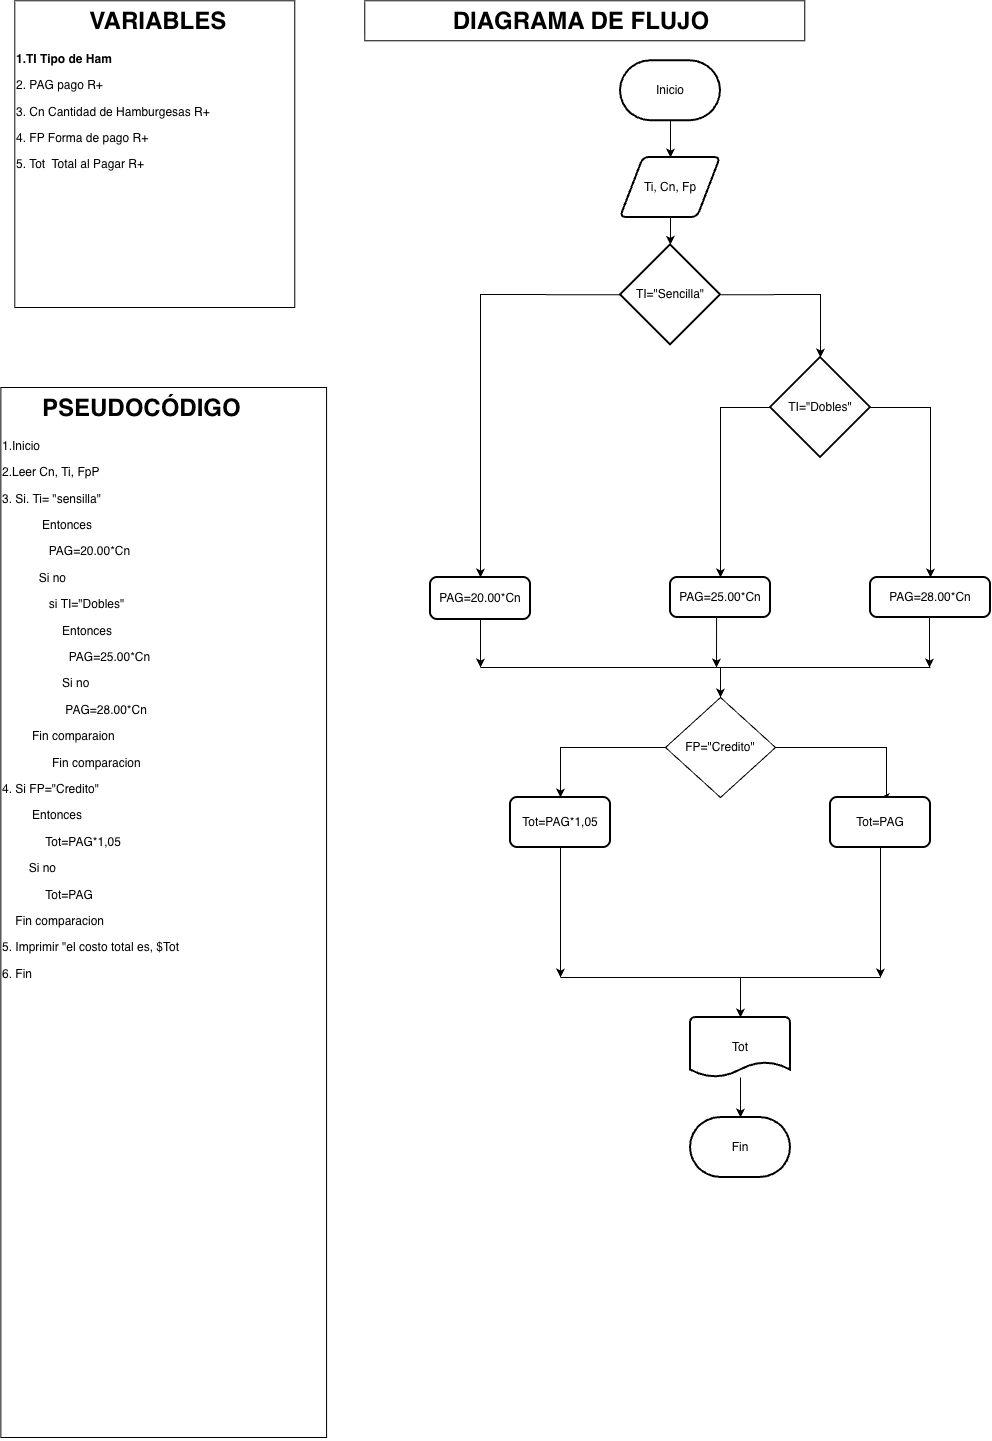

The diagram above was exported from draw.io. Its source (the exported page's mxGraphModel, read from the mxfile embedded in the PNG):
<mxGraphModel dx="964" dy="633" grid="1" gridSize="10" guides="1" tooltips="1" connect="1" arrows="1" fold="1" page="1" pageScale="1" pageWidth="827" pageHeight="1169" math="0" shadow="0">
  <root>
    <mxCell id="0" />
    <mxCell id="1" parent="0" />
    <mxCell id="Nivzseq2qpN03PClP_2A-2" parent="1" style="text;html=1;whiteSpace=wrap;overflow=hidden;rounded=0;perimeterSpacing=1;strokeColor=default;" value="&lt;h1 style=&quot;text-align: center; margin-top: 0px;&quot;&gt;&amp;nbsp; &amp;nbsp; &amp;nbsp; PSEUDOCÓDIGO&lt;/h1&gt;&lt;p&gt;1.Inicio&lt;/p&gt;&lt;p&gt;&lt;span style=&quot;background-color: transparent; color: light-dark(rgb(0, 0, 0), rgb(255, 255, 255));&quot;&gt;2.Leer Cn, Ti, FpP&lt;/span&gt;&lt;/p&gt;&lt;p&gt;&lt;span style=&quot;background-color: transparent; color: light-dark(rgb(0, 0, 0), rgb(255, 255, 255));&quot;&gt;3. Si. Ti= &quot;sensilla&quot;&amp;nbsp;&lt;/span&gt;&lt;/p&gt;&lt;p&gt;&amp;nbsp; &amp;nbsp; &amp;nbsp; &amp;nbsp; &amp;nbsp; &amp;nbsp; E&lt;span style=&quot;background-color: transparent; color: light-dark(rgb(0, 0, 0), rgb(255, 255, 255));&quot;&gt;ntonces&lt;/span&gt;&lt;/p&gt;&lt;p&gt;&amp;nbsp; &amp;nbsp; &amp;nbsp; &amp;nbsp; &amp;nbsp; &amp;nbsp; &amp;nbsp;&amp;nbsp;&lt;span style=&quot;text-align: center; background-color: transparent; color: light-dark(rgb(0, 0, 0), rgb(255, 255, 255));&quot;&gt;PAG=20.00*Cn&lt;/span&gt;&lt;/p&gt;&lt;p&gt;&amp;nbsp; &amp;nbsp; &amp;nbsp; &amp;nbsp; &amp;nbsp; &amp;nbsp;Si no&lt;/p&gt;&lt;p&gt;&amp;nbsp; &amp;nbsp; &amp;nbsp; &amp;nbsp; &amp;nbsp; &amp;nbsp; &amp;nbsp; si&amp;nbsp;&lt;span style=&quot;text-align: center; background-color: transparent; color: light-dark(rgb(0, 0, 0), rgb(255, 255, 255));&quot;&gt;TI=&quot;Dobles&quot;&lt;/span&gt;&lt;/p&gt;&lt;p&gt;&lt;span style=&quot;background-color: transparent; color: light-dark(rgb(0, 0, 0), rgb(255, 255, 255));&quot;&gt;&amp;nbsp; &amp;nbsp; &amp;nbsp; &amp;nbsp; &amp;nbsp; &amp;nbsp; &amp;nbsp; &amp;nbsp; &amp;nbsp; Entonces&lt;/span&gt;&lt;/p&gt;&lt;p&gt;&lt;span style=&quot;background-color: transparent; color: light-dark(rgb(0, 0, 0), rgb(255, 255, 255));&quot;&gt;&amp;nbsp; &amp;nbsp; &amp;nbsp; &amp;nbsp; &amp;nbsp; &amp;nbsp; &amp;nbsp; &amp;nbsp; &amp;nbsp; &amp;nbsp;&amp;nbsp;&lt;/span&gt;&lt;span style=&quot;text-align: center; background-color: transparent; color: light-dark(rgb(0, 0, 0), rgb(255, 255, 255));&quot;&gt;PAG=25.00*Cn&lt;/span&gt;&lt;/p&gt;&lt;p&gt;&lt;span style=&quot;text-align: center; background-color: transparent; color: light-dark(rgb(0, 0, 0), rgb(255, 255, 255));&quot;&gt;&amp;nbsp; &amp;nbsp; &amp;nbsp; &amp;nbsp; &amp;nbsp; &amp;nbsp; &amp;nbsp; &amp;nbsp; &amp;nbsp; Si no&lt;/span&gt;&lt;/p&gt;&lt;p&gt;&lt;span style=&quot;text-align: center; background-color: transparent; color: light-dark(rgb(0, 0, 0), rgb(255, 255, 255));&quot;&gt;&amp;nbsp; &amp;nbsp; &amp;nbsp; &amp;nbsp; &amp;nbsp; &amp;nbsp; &amp;nbsp; &amp;nbsp; &amp;nbsp; &amp;nbsp;&lt;/span&gt;&lt;span style=&quot;text-align: center; background-color: transparent; color: light-dark(rgb(0, 0, 0), rgb(255, 255, 255));&quot;&gt;PAG=28.00*Cn&lt;/span&gt;&lt;/p&gt;&lt;p&gt;&lt;span style=&quot;text-align: center; background-color: transparent; color: light-dark(rgb(0, 0, 0), rgb(255, 255, 255));&quot;&gt;&amp;nbsp; &amp;nbsp; &amp;nbsp; &amp;nbsp; &amp;nbsp;Fin comparaion&lt;/span&gt;&lt;/p&gt;&lt;p&gt;&lt;span style=&quot;text-align: center; background-color: transparent; color: light-dark(rgb(0, 0, 0), rgb(255, 255, 255));&quot;&gt;&amp;nbsp; &amp;nbsp; &amp;nbsp; &amp;nbsp; &amp;nbsp; &amp;nbsp; &amp;nbsp; &amp;nbsp;Fin comparacion&lt;/span&gt;&lt;/p&gt;&lt;p&gt;&lt;span style=&quot;text-align: center; background-color: transparent; color: light-dark(rgb(0, 0, 0), rgb(255, 255, 255));&quot;&gt;4. Si&amp;nbsp;&lt;/span&gt;&lt;span style=&quot;text-align: center; background-color: transparent; color: light-dark(rgb(0, 0, 0), rgb(255, 255, 255));&quot;&gt;FP=&quot;Credito&quot;&lt;/span&gt;&lt;/p&gt;&lt;p&gt;&lt;span style=&quot;text-align: center; background-color: transparent; color: light-dark(rgb(0, 0, 0), rgb(255, 255, 255));&quot;&gt;&amp;nbsp; &amp;nbsp; &amp;nbsp; &amp;nbsp; &amp;nbsp;Entonces&amp;nbsp;&lt;/span&gt;&lt;/p&gt;&lt;p&gt;&lt;span style=&quot;text-align: center; background-color: transparent; color: light-dark(rgb(0, 0, 0), rgb(255, 255, 255));&quot;&gt;&amp;nbsp; &amp;nbsp; &amp;nbsp; &amp;nbsp; &amp;nbsp; &amp;nbsp; &amp;nbsp;&lt;/span&gt;&lt;span style=&quot;text-align: center; background-color: transparent; color: light-dark(rgb(0, 0, 0), rgb(255, 255, 255));&quot;&gt;Tot=PAG*1,05&lt;/span&gt;&lt;/p&gt;&lt;p&gt;&lt;span style=&quot;background-color: transparent; color: light-dark(rgb(0, 0, 0), rgb(255, 255, 255)); text-align: center;&quot;&gt;&amp;nbsp; &amp;nbsp; &amp;nbsp; &amp;nbsp; Si no&lt;/span&gt;&lt;/p&gt;&lt;p&gt;&lt;span style=&quot;background-color: transparent; color: light-dark(rgb(0, 0, 0), rgb(255, 255, 255)); text-align: center;&quot;&gt;&amp;nbsp; &amp;nbsp; &amp;nbsp; &amp;nbsp; &amp;nbsp; &amp;nbsp; &amp;nbsp;&lt;/span&gt;&lt;span style=&quot;text-align: center; background-color: transparent; color: light-dark(rgb(0, 0, 0), rgb(255, 255, 255));&quot;&gt;Tot=PAG&lt;/span&gt;&lt;/p&gt;&lt;p&gt;&lt;span style=&quot;text-align: center; background-color: transparent; color: light-dark(rgb(0, 0, 0), rgb(255, 255, 255));&quot;&gt;&amp;nbsp; &amp;nbsp; Fin comparacion&lt;/span&gt;&lt;/p&gt;&lt;p&gt;&lt;span style=&quot;text-align: center; background-color: transparent; color: light-dark(rgb(0, 0, 0), rgb(255, 255, 255));&quot;&gt;5. Imprimir &quot;el costo total es, $Tot&lt;/span&gt;&lt;/p&gt;&lt;p&gt;&lt;span style=&quot;text-align: center; background-color: transparent; color: light-dark(rgb(0, 0, 0), rgb(255, 255, 255));&quot;&gt;6. Fin&lt;/span&gt;&lt;/p&gt;&lt;p&gt;&lt;span style=&quot;background-color: transparent; color: light-dark(rgb(0, 0, 0), rgb(255, 255, 255));&quot;&gt;&lt;br&gt;&lt;/span&gt;&lt;/p&gt;&lt;p&gt;&lt;span style=&quot;background-color: transparent; color: light-dark(rgb(0, 0, 0), rgb(255, 255, 255));&quot;&gt;&lt;br&gt;&lt;/span&gt;&lt;/p&gt;&lt;p&gt;&lt;br&gt;&lt;/p&gt;" vertex="1">
      <mxGeometry height="1050" width="325.73" x="120.35" y="1130" as="geometry" />
    </mxCell>
    <mxCell id="Nivzseq2qpN03PClP_2A-3" parent="1" style="text;html=1;whiteSpace=wrap;overflow=hidden;rounded=0;perimeterSpacing=1;strokeColor=default;" value="&lt;h1 style=&quot;text-align: center; margin-top: 0px;&quot;&gt;&amp;nbsp; &amp;nbsp; &amp;nbsp; &amp;nbsp; &amp;nbsp; &amp;nbsp;VARIABLES&lt;/h1&gt;&lt;p&gt;&lt;b&gt;1.TI Tipo de Ham&lt;/b&gt;&lt;/p&gt;&lt;p&gt;2. PAG pago R+&lt;/p&gt;&lt;p&gt;3. Cn Cantidad de Hamburgesas R+&lt;/p&gt;&lt;p&gt;4. FP Forma de pago R+&lt;/p&gt;&lt;p&gt;5. Tot&amp;nbsp; Total al Pagar R+&lt;/p&gt;&lt;p&gt;&lt;br&gt;&lt;/p&gt;" vertex="1">
      <mxGeometry height="306.73" width="280" x="134.27" y="743.27" as="geometry" />
    </mxCell>
    <mxCell id="Nivzseq2qpN03PClP_2A-13" parent="1" style="text;html=1;whiteSpace=wrap;overflow=hidden;rounded=0;perimeterSpacing=1;strokeColor=default;" value="&lt;h1 style=&quot;text-align: center; margin-top: 0px;&quot;&gt;&amp;nbsp; &amp;nbsp; &amp;nbsp; &amp;nbsp; &amp;nbsp; &amp;nbsp; &amp;nbsp;DIAGRAMA DE FLUJO&lt;/h1&gt;&lt;p&gt;&lt;br&gt;&lt;/p&gt;" vertex="1">
      <mxGeometry height="40" width="440" x="484.27272727272725" y="743.272727272727" as="geometry" />
    </mxCell>
    <mxCell id="Nivzseq2qpN03PClP_2A-25" edge="1" parent="1" source="Nivzseq2qpN03PClP_2A-15" style="edgeStyle=orthogonalEdgeStyle;rounded=0;orthogonalLoop=1;jettySize=auto;html=1;" target="Nivzseq2qpN03PClP_2A-16" value="">
      <mxGeometry relative="1" as="geometry" />
    </mxCell>
    <mxCell id="Nivzseq2qpN03PClP_2A-15" parent="1" style="strokeWidth=2;html=1;shape=mxgraph.flowchart.terminator;whiteSpace=wrap;" value="Inicio" vertex="1">
      <mxGeometry height="60" width="100" x="740" y="803.27" as="geometry" />
    </mxCell>
    <mxCell id="Nivzseq2qpN03PClP_2A-26" edge="1" parent="1" source="Nivzseq2qpN03PClP_2A-16" style="edgeStyle=orthogonalEdgeStyle;rounded=0;orthogonalLoop=1;jettySize=auto;html=1;" target="Nivzseq2qpN03PClP_2A-17" value="">
      <mxGeometry relative="1" as="geometry" />
    </mxCell>
    <mxCell id="Nivzseq2qpN03PClP_2A-16" parent="1" style="shape=parallelogram;html=1;strokeWidth=2;perimeter=parallelogramPerimeter;whiteSpace=wrap;rounded=1;arcSize=12;size=0.23;" value="Ti, Cn, Fp" vertex="1">
      <mxGeometry height="60" width="100" x="740" y="900" as="geometry" />
    </mxCell>
    <mxCell id="Nivzseq2qpN03PClP_2A-17" parent="1" style="strokeWidth=2;html=1;shape=mxgraph.flowchart.decision;whiteSpace=wrap;" value="TI=&quot;Sencilla&quot;" vertex="1">
      <mxGeometry height="100" width="100" x="740" y="987.27" as="geometry" />
    </mxCell>
    <mxCell id="Nivzseq2qpN03PClP_2A-18" parent="1" style="rounded=1;whiteSpace=wrap;html=1;absoluteArcSize=1;arcSize=14;strokeWidth=2;" value="PAG=20.00*Cn" vertex="1">
      <mxGeometry height="42" width="100" x="550" y="1320" as="geometry" />
    </mxCell>
    <mxCell id="Nivzseq2qpN03PClP_2A-19" parent="1" style="strokeWidth=2;html=1;shape=mxgraph.flowchart.decision;whiteSpace=wrap;" value="TI=&quot;Dobles&quot;" vertex="1">
      <mxGeometry height="100" width="100" x="890" y="1100" as="geometry" />
    </mxCell>
    <mxCell id="Nivzseq2qpN03PClP_2A-20" parent="1" style="rounded=1;whiteSpace=wrap;html=1;absoluteArcSize=1;arcSize=14;strokeWidth=2;" value="PAG=25.00*Cn" vertex="1">
      <mxGeometry height="40" width="100" x="790" y="1320" as="geometry" />
    </mxCell>
    <mxCell id="Nivzseq2qpN03PClP_2A-38" edge="1" parent="1" source="Nivzseq2qpN03PClP_2A-23" style="edgeStyle=orthogonalEdgeStyle;rounded=0;orthogonalLoop=1;jettySize=auto;html=1;" target="Nivzseq2qpN03PClP_2A-24" value="">
      <mxGeometry relative="1" as="geometry" />
    </mxCell>
    <mxCell id="Nivzseq2qpN03PClP_2A-23" parent="1" style="strokeWidth=2;html=1;shape=mxgraph.flowchart.document2;whiteSpace=wrap;size=0.25;" value="Tot" vertex="1">
      <mxGeometry height="60" width="100" x="810" y="1760" as="geometry" />
    </mxCell>
    <mxCell id="Nivzseq2qpN03PClP_2A-24" parent="1" style="strokeWidth=2;html=1;shape=mxgraph.flowchart.terminator;whiteSpace=wrap;" value="Fin" vertex="1">
      <mxGeometry height="60" width="100" x="810" y="1860" as="geometry" />
    </mxCell>
    <mxCell id="Nivzseq2qpN03PClP_2A-27" edge="1" parent="1" source="Nivzseq2qpN03PClP_2A-17" style="endArrow=classic;html=1;rounded=0;exitX=0;exitY=0.5;exitDx=0;exitDy=0;exitPerimeter=0;entryX=0.5;entryY=0;entryDx=0;entryDy=0;" target="Nivzseq2qpN03PClP_2A-18" value="">
      <mxGeometry height="50" relative="1" width="50" as="geometry">
        <Array as="points">
          <mxPoint x="600" y="1037" />
        </Array>
        <mxPoint x="610" y="1000" as="sourcePoint" />
        <mxPoint x="660" y="950" as="targetPoint" />
      </mxGeometry>
    </mxCell>
    <mxCell id="Nivzseq2qpN03PClP_2A-28" edge="1" parent="1" source="Nivzseq2qpN03PClP_2A-17" style="endArrow=classic;html=1;rounded=0;exitX=1;exitY=0.5;exitDx=0;exitDy=0;exitPerimeter=0;entryX=0.5;entryY=0;entryDx=0;entryDy=0;entryPerimeter=0;" target="Nivzseq2qpN03PClP_2A-19" value="">
      <mxGeometry height="50" relative="1" width="50" as="geometry">
        <Array as="points">
          <mxPoint x="940" y="1037" />
        </Array>
        <mxPoint x="920" y="1000" as="sourcePoint" />
        <mxPoint x="970" y="950" as="targetPoint" />
      </mxGeometry>
    </mxCell>
    <mxCell id="Nivzseq2qpN03PClP_2A-29" edge="1" parent="1" source="Nivzseq2qpN03PClP_2A-19" style="endArrow=classic;html=1;rounded=0;exitX=0;exitY=0.5;exitDx=0;exitDy=0;exitPerimeter=0;entryX=0.5;entryY=0;entryDx=0;entryDy=0;" target="Nivzseq2qpN03PClP_2A-20" value="">
      <mxGeometry height="50" relative="1" width="50" as="geometry">
        <Array as="points">
          <mxPoint x="840" y="1150" />
        </Array>
        <mxPoint x="750" y="1190" as="sourcePoint" />
        <mxPoint x="800" y="1140" as="targetPoint" />
      </mxGeometry>
    </mxCell>
    <mxCell id="Nivzseq2qpN03PClP_2A-30" edge="1" parent="1" source="Nivzseq2qpN03PClP_2A-19" style="endArrow=classic;html=1;rounded=0;exitX=1;exitY=0.5;exitDx=0;exitDy=0;exitPerimeter=0;entryX=0.5;entryY=0;entryDx=0;entryDy=0;" target="btmmgYQjrnl9iPOyjyT_-2" value="">
      <mxGeometry height="50" relative="1" width="50" as="geometry">
        <Array as="points">
          <mxPoint x="1050" y="1150" />
        </Array>
        <mxPoint x="980" y="1370" as="sourcePoint" />
        <mxPoint x="1050" y="1229.9999999999998" as="targetPoint" />
      </mxGeometry>
    </mxCell>
    <mxCell id="Nivzseq2qpN03PClP_2A-34" edge="1" parent="1" style="endArrow=none;html=1;rounded=0;" value="">
      <mxGeometry height="50" relative="1" width="50" as="geometry">
        <mxPoint x="600" y="1410" as="sourcePoint" />
        <mxPoint x="1050" y="1410" as="targetPoint" />
      </mxGeometry>
    </mxCell>
    <mxCell id="Nivzseq2qpN03PClP_2A-35" edge="1" parent="1" style="endArrow=classic;html=1;rounded=0;" value="">
      <mxGeometry height="50" relative="1" width="50" as="geometry">
        <mxPoint x="836.0699999999999" y="1360" as="sourcePoint" />
        <mxPoint x="836" y="1410" as="targetPoint" />
      </mxGeometry>
    </mxCell>
    <mxCell id="Nivzseq2qpN03PClP_2A-36" edge="1" parent="1" source="Nivzseq2qpN03PClP_2A-18" style="endArrow=classic;html=1;rounded=0;exitX=0.5;exitY=1;exitDx=0;exitDy=0;" value="">
      <mxGeometry height="50" relative="1" width="50" as="geometry">
        <Array as="points">
          <mxPoint x="600" y="1410" />
        </Array>
        <mxPoint x="620" y="1390" as="sourcePoint" />
        <mxPoint x="600" y="1410" as="targetPoint" />
      </mxGeometry>
    </mxCell>
    <mxCell id="btmmgYQjrnl9iPOyjyT_-2" parent="1" style="rounded=1;whiteSpace=wrap;html=1;absoluteArcSize=1;arcSize=14;strokeWidth=2;" value="PAG=28.00*Cn" vertex="1">
      <mxGeometry height="40" width="120" x="990" y="1320" as="geometry" />
    </mxCell>
    <mxCell id="btmmgYQjrnl9iPOyjyT_-4" parent="1" style="rounded=1;whiteSpace=wrap;html=1;absoluteArcSize=1;arcSize=14;strokeWidth=2;" value="Tot=PAG*1,05" vertex="1">
      <mxGeometry height="50" width="100" x="630" y="1540" as="geometry" />
    </mxCell>
    <mxCell id="btmmgYQjrnl9iPOyjyT_-6" edge="1" parent="1" style="endArrow=classic;html=1;rounded=0;" value="">
      <mxGeometry height="50" relative="1" width="50" as="geometry">
        <mxPoint x="1049" y="1360" as="sourcePoint" />
        <mxPoint x="1049" y="1410" as="targetPoint" />
      </mxGeometry>
    </mxCell>
    <mxCell id="btmmgYQjrnl9iPOyjyT_-7" edge="1" parent="1" style="endArrow=classic;html=1;rounded=0;entryX=0.5;entryY=0;entryDx=0;entryDy=0;" target="xPzcAE52OWvphEXaCjJo-1" value="">
      <mxGeometry height="50" relative="1" width="50" as="geometry">
        <mxPoint x="840" y="1410" as="sourcePoint" />
        <mxPoint x="830" y="1430" as="targetPoint" />
      </mxGeometry>
    </mxCell>
    <mxCell id="btmmgYQjrnl9iPOyjyT_-8" edge="1" parent="1" source="xPzcAE52OWvphEXaCjJo-1" style="endArrow=classic;html=1;rounded=0;exitX=0;exitY=0.5;exitDx=0;exitDy=0;entryX=0.5;entryY=0;entryDx=0;entryDy=0;" target="btmmgYQjrnl9iPOyjyT_-4" value="">
      <mxGeometry height="50" relative="1" width="50" as="geometry">
        <Array as="points">
          <mxPoint x="680" y="1490" />
        </Array>
        <mxPoint x="940" y="1490" as="sourcePoint" />
        <mxPoint x="830" y="1530" as="targetPoint" />
      </mxGeometry>
    </mxCell>
    <mxCell id="xPzcAE52OWvphEXaCjJo-3" edge="1" parent="1" style="edgeStyle=orthogonalEdgeStyle;rounded=0;orthogonalLoop=1;jettySize=auto;html=1;entryX=0.5;entryY=0;entryDx=0;entryDy=0;" target="xPzcAE52OWvphEXaCjJo-11" value="">
      <mxGeometry relative="1" as="geometry">
        <Array as="points">
          <mxPoint x="1006" y="1490" />
          <mxPoint x="1006" y="1540" />
        </Array>
        <mxPoint x="889.9979310344825" y="1490.0044827586207" as="sourcePoint" />
        <mxPoint x="1005.96" y="1549.97" as="targetPoint" />
      </mxGeometry>
    </mxCell>
    <mxCell id="xPzcAE52OWvphEXaCjJo-1" parent="1" style="rhombus;whiteSpace=wrap;html=1;" value="FP=&quot;Credito&quot;" vertex="1">
      <mxGeometry height="100" width="110" x="785" y="1440" as="geometry" />
    </mxCell>
    <mxCell id="xPzcAE52OWvphEXaCjJo-11" parent="1" style="rounded=1;whiteSpace=wrap;html=1;absoluteArcSize=1;arcSize=14;strokeWidth=2;" value="Tot=PAG" vertex="1">
      <mxGeometry height="50" width="100" x="950" y="1540" as="geometry" />
    </mxCell>
    <mxCell id="xPzcAE52OWvphEXaCjJo-12" edge="1" parent="1" style="endArrow=none;html=1;rounded=0;" value="">
      <mxGeometry height="50" relative="1" width="50" as="geometry">
        <mxPoint x="680" y="1720" as="sourcePoint" />
        <mxPoint x="1000" y="1720" as="targetPoint" />
      </mxGeometry>
    </mxCell>
    <mxCell id="xPzcAE52OWvphEXaCjJo-16" edge="1" parent="1" source="btmmgYQjrnl9iPOyjyT_-4" style="endArrow=classic;html=1;rounded=0;exitX=0.5;exitY=1;exitDx=0;exitDy=0;" value="">
      <mxGeometry height="50" relative="1" width="50" as="geometry">
        <mxPoint x="740" y="1630" as="sourcePoint" />
        <mxPoint x="680" y="1720" as="targetPoint" />
      </mxGeometry>
    </mxCell>
    <mxCell id="8g6MZWdSg1JjKspvW3Mu-1" edge="1" parent="1" style="endArrow=classic;html=1;rounded=0;exitX=0.5;exitY=1;exitDx=0;exitDy=0;" value="">
      <mxGeometry height="50" relative="1" width="50" as="geometry">
        <mxPoint x="1000" y="1590" as="sourcePoint" />
        <mxPoint x="1000" y="1720" as="targetPoint" />
      </mxGeometry>
    </mxCell>
    <mxCell id="8g6MZWdSg1JjKspvW3Mu-3" edge="1" parent="1" style="endArrow=classic;html=1;rounded=0;entryX=0.5;entryY=0;entryDx=0;entryDy=0;entryPerimeter=0;" target="Nivzseq2qpN03PClP_2A-23" value="">
      <mxGeometry height="50" relative="1" width="50" as="geometry">
        <mxPoint x="860" y="1720" as="sourcePoint" />
        <mxPoint x="880" y="1819" as="targetPoint" />
      </mxGeometry>
    </mxCell>
  </root>
</mxGraphModel>